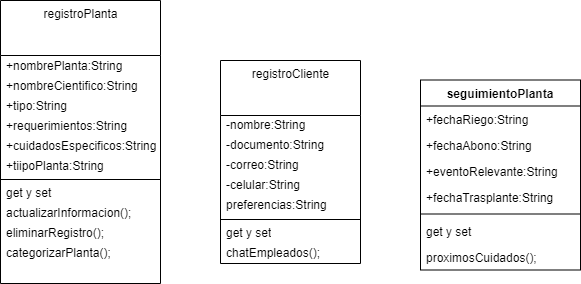

The diagram above was exported from draw.io. Its source (the exported page's mxGraphModel, read from the mxfile embedded in the PNG):
<mxGraphModel dx="576" dy="419" grid="1" gridSize="10" guides="1" tooltips="1" connect="1" arrows="1" fold="1" page="1" pageScale="1" pageWidth="850" pageHeight="1100" math="0" shadow="0">
  <root>
    <mxCell id="0" />
    <mxCell id="1" parent="0" />
    <mxCell id="10" value="registroPlanta" style="swimlane;fontStyle=0;align=center;verticalAlign=top;childLayout=stackLayout;horizontal=1;startSize=55;horizontalStack=0;resizeParent=1;resizeParentMax=0;resizeLast=0;collapsible=0;marginBottom=0;html=1;" parent="1" vertex="1">
      <mxGeometry x="60" y="110" width="160" height="283" as="geometry" />
    </mxCell>
    <mxCell id="11" value="+nombrePlanta:String" style="text;html=1;strokeColor=none;fillColor=none;align=left;verticalAlign=bottom;spacingLeft=4;spacingRight=4;overflow=hidden;rotatable=0;points=[[0,0.5],[1,0.5]];portConstraint=eastwest;" parent="10" vertex="1">
      <mxGeometry y="55" width="160" height="20" as="geometry" />
    </mxCell>
    <mxCell id="19" value="+nombreCientifico:String" style="text;html=1;strokeColor=none;fillColor=none;align=left;verticalAlign=bottom;spacingLeft=4;spacingRight=4;overflow=hidden;rotatable=0;points=[[0,0.5],[1,0.5]];portConstraint=eastwest;" parent="10" vertex="1">
      <mxGeometry y="75" width="160" height="20" as="geometry" />
    </mxCell>
    <mxCell id="22" value="+tipo:String" style="text;html=1;strokeColor=none;fillColor=none;align=left;verticalAlign=bottom;spacingLeft=4;spacingRight=4;overflow=hidden;rotatable=0;points=[[0,0.5],[1,0.5]];portConstraint=eastwest;" parent="10" vertex="1">
      <mxGeometry y="95" width="160" height="20" as="geometry" />
    </mxCell>
    <mxCell id="21" value="+requerimientos:String" style="text;html=1;strokeColor=none;fillColor=none;align=left;verticalAlign=bottom;spacingLeft=4;spacingRight=4;overflow=hidden;rotatable=0;points=[[0,0.5],[1,0.5]];portConstraint=eastwest;" parent="10" vertex="1">
      <mxGeometry y="115" width="160" height="20" as="geometry" />
    </mxCell>
    <mxCell id="40" value="+cuidadosEspecificos:String" style="text;html=1;strokeColor=none;fillColor=none;align=left;verticalAlign=bottom;spacingLeft=4;spacingRight=4;overflow=hidden;rotatable=0;points=[[0,0.5],[1,0.5]];portConstraint=eastwest;" parent="10" vertex="1">
      <mxGeometry y="135" width="160" height="20" as="geometry" />
    </mxCell>
    <mxCell id="39" value="+tiipoPlanta:String" style="text;html=1;strokeColor=none;fillColor=none;align=left;verticalAlign=bottom;spacingLeft=4;spacingRight=4;overflow=hidden;rotatable=0;points=[[0,0.5],[1,0.5]];portConstraint=eastwest;" parent="10" vertex="1">
      <mxGeometry y="155" width="160" height="20" as="geometry" />
    </mxCell>
    <mxCell id="15" value="" style="line;strokeWidth=1;fillColor=none;align=left;verticalAlign=middle;spacingTop=-1;spacingLeft=3;spacingRight=3;rotatable=0;labelPosition=right;points=[];portConstraint=eastwest;" parent="10" vertex="1">
      <mxGeometry y="175" width="160" height="8" as="geometry" />
    </mxCell>
    <mxCell id="38" value="get y set&amp;nbsp;" style="text;html=1;strokeColor=none;fillColor=none;align=left;verticalAlign=middle;spacingLeft=4;spacingRight=4;overflow=hidden;rotatable=0;points=[[0,0.5],[1,0.5]];portConstraint=eastwest;" parent="10" vertex="1">
      <mxGeometry y="183" width="160" height="20" as="geometry" />
    </mxCell>
    <mxCell id="25" value="actualizarInformacion();" style="text;html=1;strokeColor=none;fillColor=none;align=left;verticalAlign=middle;spacingLeft=4;spacingRight=4;overflow=hidden;rotatable=0;points=[[0,0.5],[1,0.5]];portConstraint=eastwest;" parent="10" vertex="1">
      <mxGeometry y="203" width="160" height="20" as="geometry" />
    </mxCell>
    <mxCell id="24" value="eliminarRegistro();" style="text;html=1;strokeColor=none;fillColor=none;align=left;verticalAlign=middle;spacingLeft=4;spacingRight=4;overflow=hidden;rotatable=0;points=[[0,0.5],[1,0.5]];portConstraint=eastwest;" parent="10" vertex="1">
      <mxGeometry y="223" width="160" height="20" as="geometry" />
    </mxCell>
    <mxCell id="23" value="categorizarPlanta();" style="text;html=1;strokeColor=none;fillColor=none;align=left;verticalAlign=middle;spacingLeft=4;spacingRight=4;overflow=hidden;rotatable=0;points=[[0,0.5],[1,0.5]];portConstraint=eastwest;" parent="10" vertex="1">
      <mxGeometry y="243" width="160" height="20" as="geometry" />
    </mxCell>
    <mxCell id="41" style="text;html=1;strokeColor=none;fillColor=none;align=left;verticalAlign=middle;spacingLeft=4;spacingRight=4;overflow=hidden;rotatable=0;points=[[0,0.5],[1,0.5]];portConstraint=eastwest;" parent="10" vertex="1">
      <mxGeometry y="263" width="160" height="20" as="geometry" />
    </mxCell>
    <mxCell id="27" value="registroCliente" style="swimlane;fontStyle=0;align=center;verticalAlign=top;childLayout=stackLayout;horizontal=1;startSize=55;horizontalStack=0;resizeParent=1;resizeParentMax=0;resizeLast=0;collapsible=0;marginBottom=0;html=1;labelBackgroundColor=none;" parent="1" vertex="1">
      <mxGeometry x="280" y="170" width="140" height="203" as="geometry" />
    </mxCell>
    <mxCell id="28" value="-nombre:String" style="text;html=1;strokeColor=none;fillColor=none;align=left;verticalAlign=middle;spacingLeft=4;spacingRight=4;overflow=hidden;rotatable=0;points=[[0,0.5],[1,0.5]];portConstraint=eastwest;labelBackgroundColor=none;" parent="27" vertex="1">
      <mxGeometry y="55" width="140" height="20" as="geometry" />
    </mxCell>
    <mxCell id="29" value="-documento:String" style="text;html=1;strokeColor=none;fillColor=none;align=left;verticalAlign=middle;spacingLeft=4;spacingRight=4;overflow=hidden;rotatable=0;points=[[0,0.5],[1,0.5]];portConstraint=eastwest;labelBackgroundColor=none;" parent="27" vertex="1">
      <mxGeometry y="75" width="140" height="20" as="geometry" />
    </mxCell>
    <mxCell id="37" value="-correo:String" style="text;html=1;strokeColor=none;fillColor=none;align=left;verticalAlign=middle;spacingLeft=4;spacingRight=4;overflow=hidden;rotatable=0;points=[[0,0.5],[1,0.5]];portConstraint=eastwest;labelBackgroundColor=none;" parent="27" vertex="1">
      <mxGeometry y="95" width="140" height="20" as="geometry" />
    </mxCell>
    <mxCell id="36" value="-celular:String" style="text;html=1;strokeColor=none;fillColor=none;align=left;verticalAlign=middle;spacingLeft=4;spacingRight=4;overflow=hidden;rotatable=0;points=[[0,0.5],[1,0.5]];portConstraint=eastwest;labelBackgroundColor=none;" parent="27" vertex="1">
      <mxGeometry y="115" width="140" height="20" as="geometry" />
    </mxCell>
    <mxCell id="35" value="preferencias:String" style="text;html=1;strokeColor=none;fillColor=none;align=left;verticalAlign=middle;spacingLeft=4;spacingRight=4;overflow=hidden;rotatable=0;points=[[0,0.5],[1,0.5]];portConstraint=eastwest;labelBackgroundColor=none;" parent="27" vertex="1">
      <mxGeometry y="135" width="140" height="20" as="geometry" />
    </mxCell>
    <mxCell id="32" value="" style="line;strokeWidth=1;fillColor=none;align=left;verticalAlign=middle;spacingTop=-1;spacingLeft=3;spacingRight=3;rotatable=0;labelPosition=right;points=[];portConstraint=eastwest;labelBackgroundColor=none;" parent="27" vertex="1">
      <mxGeometry y="155" width="140" height="8" as="geometry" />
    </mxCell>
    <mxCell id="33" value="get y set" style="text;html=1;strokeColor=none;fillColor=none;align=left;verticalAlign=middle;spacingLeft=4;spacingRight=4;overflow=hidden;rotatable=0;points=[[0,0.5],[1,0.5]];portConstraint=eastwest;labelBackgroundColor=none;" parent="27" vertex="1">
      <mxGeometry y="163" width="140" height="20" as="geometry" />
    </mxCell>
    <mxCell id="34" value="chatEmpleados();" style="text;html=1;strokeColor=none;fillColor=none;align=left;verticalAlign=middle;spacingLeft=4;spacingRight=4;overflow=hidden;rotatable=0;points=[[0,0.5],[1,0.5]];portConstraint=eastwest;labelBackgroundColor=none;" parent="27" vertex="1">
      <mxGeometry y="183" width="140" height="20" as="geometry" />
    </mxCell>
    <mxCell id="42" value="seguimientoPlanta" style="swimlane;fontStyle=1;align=center;verticalAlign=top;childLayout=stackLayout;horizontal=1;startSize=26;horizontalStack=0;resizeParent=1;resizeParentMax=0;resizeLast=0;collapsible=1;marginBottom=0;" parent="1" vertex="1">
      <mxGeometry x="480" y="189.5" width="160" height="190" as="geometry" />
    </mxCell>
    <mxCell id="43" value="+fechaRiego:String&#10;" style="text;strokeColor=none;fillColor=none;align=left;verticalAlign=top;spacingLeft=4;spacingRight=4;overflow=hidden;rotatable=0;points=[[0,0.5],[1,0.5]];portConstraint=eastwest;" parent="42" vertex="1">
      <mxGeometry y="26" width="160" height="26" as="geometry" />
    </mxCell>
    <mxCell id="48" value="+fechaAbono:String" style="text;strokeColor=none;fillColor=none;align=left;verticalAlign=top;spacingLeft=4;spacingRight=4;overflow=hidden;rotatable=0;points=[[0,0.5],[1,0.5]];portConstraint=eastwest;" parent="42" vertex="1">
      <mxGeometry y="52" width="160" height="26" as="geometry" />
    </mxCell>
    <mxCell id="46" value="+eventoRelevante:String" style="text;strokeColor=none;fillColor=none;align=left;verticalAlign=top;spacingLeft=4;spacingRight=4;overflow=hidden;rotatable=0;points=[[0,0.5],[1,0.5]];portConstraint=eastwest;" parent="42" vertex="1">
      <mxGeometry y="78" width="160" height="26" as="geometry" />
    </mxCell>
    <mxCell id="47" value="+fechaTrasplante:String" style="text;strokeColor=none;fillColor=none;align=left;verticalAlign=top;spacingLeft=4;spacingRight=4;overflow=hidden;rotatable=0;points=[[0,0.5],[1,0.5]];portConstraint=eastwest;" parent="42" vertex="1">
      <mxGeometry y="104" width="160" height="26" as="geometry" />
    </mxCell>
    <mxCell id="44" value="" style="line;strokeWidth=1;fillColor=none;align=left;verticalAlign=middle;spacingTop=-1;spacingLeft=3;spacingRight=3;rotatable=0;labelPosition=right;points=[];portConstraint=eastwest;strokeColor=inherit;" parent="42" vertex="1">
      <mxGeometry y="130" width="160" height="8" as="geometry" />
    </mxCell>
    <mxCell id="45" value="get y set" style="text;strokeColor=none;fillColor=none;align=left;verticalAlign=top;spacingLeft=4;spacingRight=4;overflow=hidden;rotatable=0;points=[[0,0.5],[1,0.5]];portConstraint=eastwest;" parent="42" vertex="1">
      <mxGeometry y="138" width="160" height="26" as="geometry" />
    </mxCell>
    <mxCell id="49" value="proximosCuidados();" style="text;strokeColor=none;fillColor=none;align=left;verticalAlign=top;spacingLeft=4;spacingRight=4;overflow=hidden;rotatable=0;points=[[0,0.5],[1,0.5]];portConstraint=eastwest;" parent="42" vertex="1">
      <mxGeometry y="164" width="160" height="26" as="geometry" />
    </mxCell>
  </root>
</mxGraphModel>